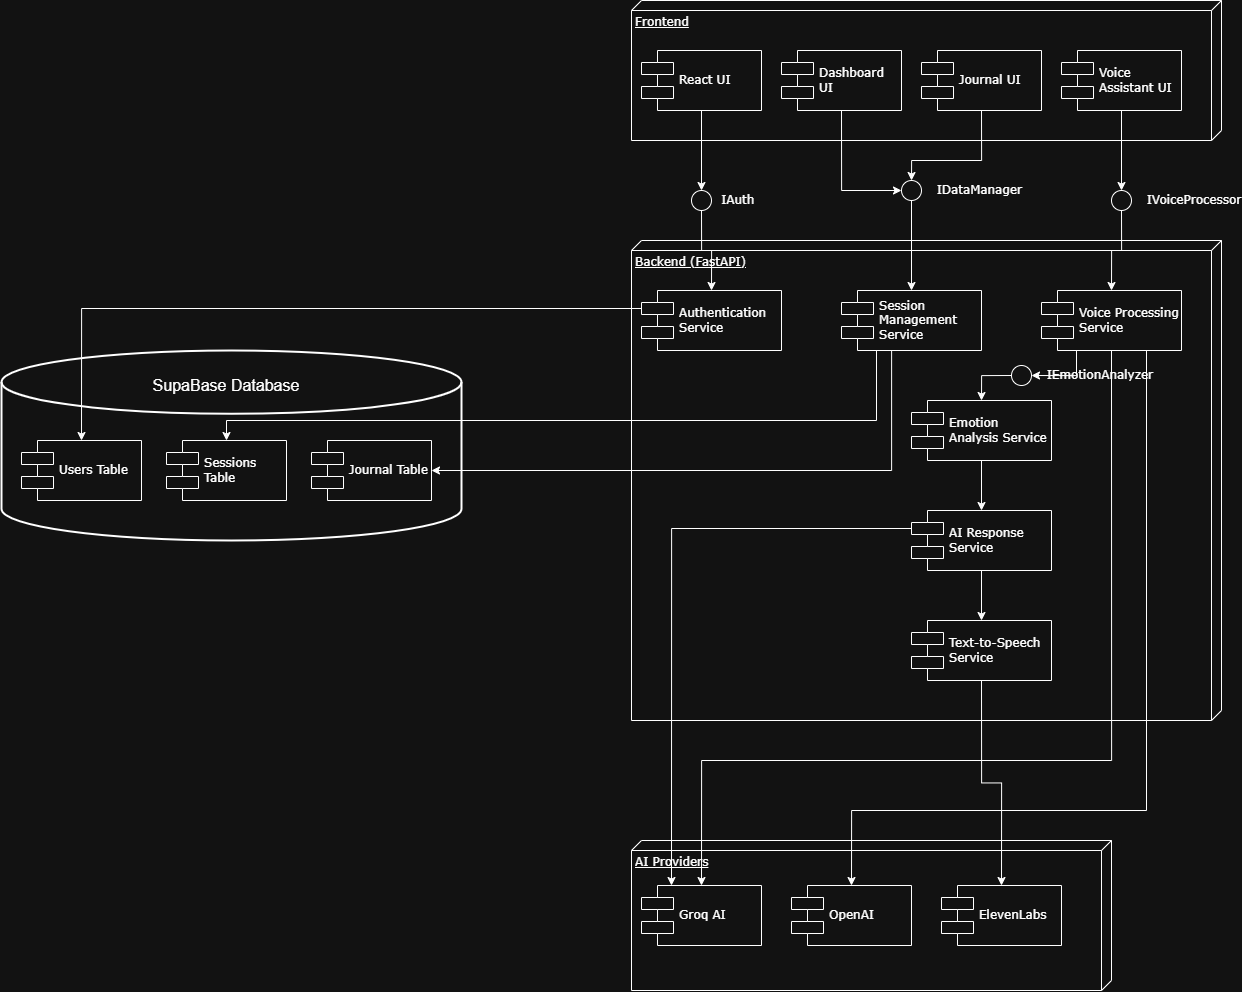

The diagram above was exported from draw.io. Its source (the exported page's mxGraphModel, read from the mxfile embedded in the PNG):
<mxGraphModel dx="3389" dy="1460" grid="1" gridSize="10" guides="1" tooltips="1" connect="1" arrows="1" fold="1" page="1" pageScale="1" pageWidth="1100" pageHeight="850" background="none" math="0" shadow="0">
  <root>
    <mxCell id="0" />
    <mxCell id="1" parent="0" />
    <mxCell id="39150e848f15840c-1" parent="1" style="verticalAlign=top;align=left;spacingTop=8;spacingLeft=2;spacingRight=12;shape=cube;size=10;direction=south;fontStyle=4;html=1;rounded=0;shadow=0;comic=0;labelBackgroundColor=none;strokeWidth=1;fontFamily=Verdana;fontSize=12;whiteSpace=wrap;" value="Frontend" vertex="1">
      <mxGeometry height="140" width="590" x="-400" y="40" as="geometry" />
    </mxCell>
    <mxCell id="39150e848f15840c-2" parent="1" style="verticalAlign=top;align=left;spacingTop=8;spacingLeft=2;spacingRight=12;shape=cube;size=10;direction=south;fontStyle=4;html=1;rounded=0;shadow=0;comic=0;labelBackgroundColor=none;strokeWidth=1;fontFamily=Verdana;fontSize=12;whiteSpace=wrap;" value="Backend (FastAPI)" vertex="1">
      <mxGeometry height="480" width="590" x="-400" y="280" as="geometry" />
    </mxCell>
    <mxCell id="39150e848f15840c-3" parent="1" style="verticalAlign=top;align=left;spacingTop=8;spacingLeft=2;spacingRight=12;shape=cube;size=10;direction=south;fontStyle=4;html=1;rounded=0;shadow=0;comic=0;labelBackgroundColor=none;strokeWidth=1;fontFamily=Verdana;fontSize=12;whiteSpace=wrap;" value="AI Providers" vertex="1">
      <mxGeometry height="150" width="480" x="-400" y="880" as="geometry" />
    </mxCell>
    <mxCell id="6Gr4y1Q8xocUmNKRuxA9-16" edge="1" parent="1" source="6Gr4y1Q8xocUmNKRuxA9-35" style="edgeStyle=orthogonalEdgeStyle;rounded=0;orthogonalLoop=1;jettySize=auto;html=1;exitX=0.5;exitY=1;exitDx=0;exitDy=0;entryX=0.5;entryY=0;entryDx=0;entryDy=0;" target="39150e848f15840c-7">
      <mxGeometry relative="1" as="geometry" />
    </mxCell>
    <mxCell id="39150e848f15840c-5" parent="1" style="shape=component;align=left;spacingLeft=36;rounded=0;shadow=0;comic=0;labelBackgroundColor=none;strokeWidth=1;fontFamily=Verdana;fontSize=12;html=1;whiteSpace=wrap;" value="React UI" vertex="1">
      <mxGeometry height="60" width="120" x="-390" y="90" as="geometry" />
    </mxCell>
    <mxCell id="39150e848f15840c-7" parent="1" style="shape=component;align=left;spacingLeft=36;rounded=0;shadow=0;comic=0;labelBackgroundColor=none;strokeWidth=1;fontFamily=Verdana;fontSize=12;html=1;whiteSpace=wrap;" value="Authentication Service" vertex="1">
      <mxGeometry height="60" width="140" x="-390" y="330" as="geometry" />
    </mxCell>
    <mxCell id="39150e848f15840c-10" parent="1" style="shape=component;align=left;spacingLeft=36;rounded=0;shadow=0;comic=0;labelBackgroundColor=none;strokeWidth=1;fontFamily=Verdana;fontSize=12;html=1;whiteSpace=wrap;" value="Groq AI" vertex="1">
      <mxGeometry height="60" width="120" x="-390" y="925" as="geometry" />
    </mxCell>
    <mxCell id="6Gr4y1Q8xocUmNKRuxA9-22" edge="1" parent="1" source="6Gr4y1Q8xocUmNKRuxA9-37" style="edgeStyle=orthogonalEdgeStyle;rounded=0;orthogonalLoop=1;jettySize=auto;html=1;exitX=0.5;exitY=1;exitDx=0;exitDy=0;entryX=0.5;entryY=0;entryDx=0;entryDy=0;" target="6Gr4y1Q8xocUmNKRuxA9-4">
      <mxGeometry relative="1" as="geometry" />
    </mxCell>
    <mxCell id="6Gr4y1Q8xocUmNKRuxA9-1" parent="1" style="shape=component;align=left;spacingLeft=36;rounded=0;shadow=0;comic=0;labelBackgroundColor=none;strokeWidth=1;fontFamily=Verdana;fontSize=12;html=1;whiteSpace=wrap;" value="Voice Assistant UI" vertex="1">
      <mxGeometry height="60" width="120" x="30" y="90" as="geometry" />
    </mxCell>
    <mxCell id="6Gr4y1Q8xocUmNKRuxA9-56" edge="1" parent="1" source="6Gr4y1Q8xocUmNKRuxA9-2" style="edgeStyle=orthogonalEdgeStyle;rounded=0;orthogonalLoop=1;jettySize=auto;html=1;exitX=0.5;exitY=1;exitDx=0;exitDy=0;entryX=0.5;entryY=0;entryDx=0;entryDy=0;" target="6Gr4y1Q8xocUmNKRuxA9-54">
      <mxGeometry relative="1" as="geometry">
        <Array as="points">
          <mxPoint x="-50" y="200" />
          <mxPoint x="-120" y="200" />
        </Array>
      </mxGeometry>
    </mxCell>
    <mxCell id="6Gr4y1Q8xocUmNKRuxA9-2" parent="1" style="shape=component;align=left;spacingLeft=36;rounded=0;shadow=0;comic=0;labelBackgroundColor=none;strokeWidth=1;fontFamily=Verdana;fontSize=12;html=1;whiteSpace=wrap;" value="Journal UI" vertex="1">
      <mxGeometry height="60" width="120" x="-110" y="90" as="geometry" />
    </mxCell>
    <mxCell id="6Gr4y1Q8xocUmNKRuxA9-55" edge="1" parent="1" source="6Gr4y1Q8xocUmNKRuxA9-3" style="edgeStyle=orthogonalEdgeStyle;rounded=0;orthogonalLoop=1;jettySize=auto;html=1;exitX=0.5;exitY=1;exitDx=0;exitDy=0;entryX=0;entryY=0.5;entryDx=0;entryDy=0;" target="6Gr4y1Q8xocUmNKRuxA9-54">
      <mxGeometry relative="1" as="geometry" />
    </mxCell>
    <mxCell id="6Gr4y1Q8xocUmNKRuxA9-3" parent="1" style="shape=component;align=left;spacingLeft=36;rounded=0;shadow=0;comic=0;labelBackgroundColor=none;strokeWidth=1;fontFamily=Verdana;fontSize=12;html=1;whiteSpace=wrap;" value="Dashboard UI" vertex="1">
      <mxGeometry height="60" width="120" x="-250" y="90" as="geometry" />
    </mxCell>
    <mxCell id="6Gr4y1Q8xocUmNKRuxA9-23" edge="1" parent="1" source="6Gr4y1Q8xocUmNKRuxA9-38" style="edgeStyle=orthogonalEdgeStyle;rounded=0;orthogonalLoop=1;jettySize=auto;html=1;exitX=0;exitY=0.5;exitDx=0;exitDy=0;entryX=0.5;entryY=0;entryDx=0;entryDy=0;" target="6Gr4y1Q8xocUmNKRuxA9-5">
      <mxGeometry relative="1" as="geometry" />
    </mxCell>
    <mxCell id="6Gr4y1Q8xocUmNKRuxA9-27" edge="1" parent="1" source="6Gr4y1Q8xocUmNKRuxA9-4" style="edgeStyle=orthogonalEdgeStyle;rounded=0;orthogonalLoop=1;jettySize=auto;html=1;entryX=0.5;entryY=0;entryDx=0;entryDy=0;exitX=0.5;exitY=1;exitDx=0;exitDy=0;" target="39150e848f15840c-10">
      <mxGeometry relative="1" as="geometry">
        <Array as="points">
          <mxPoint x="80" y="800" />
          <mxPoint x="-330" y="800" />
        </Array>
        <mxPoint x="210" y="830" as="sourcePoint" />
      </mxGeometry>
    </mxCell>
    <mxCell id="6Gr4y1Q8xocUmNKRuxA9-28" edge="1" parent="1" source="6Gr4y1Q8xocUmNKRuxA9-4" style="edgeStyle=orthogonalEdgeStyle;rounded=0;orthogonalLoop=1;jettySize=auto;html=1;exitX=0.75;exitY=1;exitDx=0;exitDy=0;entryX=0.5;entryY=0;entryDx=0;entryDy=0;" target="6Gr4y1Q8xocUmNKRuxA9-9">
      <mxGeometry relative="1" as="geometry">
        <Array as="points">
          <mxPoint x="115" y="850" />
          <mxPoint x="-180" y="850" />
        </Array>
      </mxGeometry>
    </mxCell>
    <mxCell id="6Gr4y1Q8xocUmNKRuxA9-4" parent="1" style="shape=component;align=left;spacingLeft=36;rounded=0;shadow=0;comic=0;labelBackgroundColor=none;strokeWidth=1;fontFamily=Verdana;fontSize=12;html=1;whiteSpace=wrap;" value="Voice Processing Service" vertex="1">
      <mxGeometry height="60" width="140" x="10" y="330" as="geometry" />
    </mxCell>
    <mxCell id="6Gr4y1Q8xocUmNKRuxA9-24" edge="1" parent="1" source="6Gr4y1Q8xocUmNKRuxA9-5" style="edgeStyle=orthogonalEdgeStyle;rounded=0;orthogonalLoop=1;jettySize=auto;html=1;exitX=0.5;exitY=1;exitDx=0;exitDy=0;entryX=0.5;entryY=0;entryDx=0;entryDy=0;" target="6Gr4y1Q8xocUmNKRuxA9-6">
      <mxGeometry relative="1" as="geometry" />
    </mxCell>
    <mxCell id="6Gr4y1Q8xocUmNKRuxA9-5" parent="1" style="shape=component;align=left;spacingLeft=36;rounded=0;shadow=0;comic=0;labelBackgroundColor=none;strokeWidth=1;fontFamily=Verdana;fontSize=12;html=1;whiteSpace=wrap;" value="Emotion Analysis Service" vertex="1">
      <mxGeometry height="60" width="140" x="-120" y="440" as="geometry" />
    </mxCell>
    <mxCell id="6Gr4y1Q8xocUmNKRuxA9-25" edge="1" parent="1" source="6Gr4y1Q8xocUmNKRuxA9-6" style="edgeStyle=orthogonalEdgeStyle;rounded=0;orthogonalLoop=1;jettySize=auto;html=1;exitX=0.5;exitY=1;exitDx=0;exitDy=0;entryX=0.5;entryY=0;entryDx=0;entryDy=0;" target="6Gr4y1Q8xocUmNKRuxA9-7">
      <mxGeometry relative="1" as="geometry" />
    </mxCell>
    <mxCell id="6Gr4y1Q8xocUmNKRuxA9-29" edge="1" parent="1" source="6Gr4y1Q8xocUmNKRuxA9-6" style="edgeStyle=orthogonalEdgeStyle;rounded=0;orthogonalLoop=1;jettySize=auto;html=1;exitX=0;exitY=0.3;exitDx=0;exitDy=0;entryX=0.25;entryY=0;entryDx=0;entryDy=0;" target="39150e848f15840c-10">
      <mxGeometry relative="1" as="geometry" />
    </mxCell>
    <mxCell id="6Gr4y1Q8xocUmNKRuxA9-6" parent="1" style="shape=component;align=left;spacingLeft=36;rounded=0;shadow=0;comic=0;labelBackgroundColor=none;strokeWidth=1;fontFamily=Verdana;fontSize=12;html=1;whiteSpace=wrap;" value="AI Response Service" vertex="1">
      <mxGeometry height="60" width="140" x="-120" y="550" as="geometry" />
    </mxCell>
    <mxCell id="6Gr4y1Q8xocUmNKRuxA9-31" edge="1" parent="1" source="6Gr4y1Q8xocUmNKRuxA9-7" style="edgeStyle=orthogonalEdgeStyle;rounded=0;orthogonalLoop=1;jettySize=auto;html=1;exitX=0.5;exitY=1;exitDx=0;exitDy=0;entryX=0.5;entryY=0;entryDx=0;entryDy=0;" target="6Gr4y1Q8xocUmNKRuxA9-30">
      <mxGeometry relative="1" as="geometry" />
    </mxCell>
    <mxCell id="6Gr4y1Q8xocUmNKRuxA9-7" parent="1" style="shape=component;align=left;spacingLeft=36;rounded=0;shadow=0;comic=0;labelBackgroundColor=none;strokeWidth=1;fontFamily=Verdana;fontSize=12;html=1;whiteSpace=wrap;" value="Text-to-Speech Service" vertex="1">
      <mxGeometry height="60" width="140" x="-120" y="660" as="geometry" />
    </mxCell>
    <mxCell id="6Gr4y1Q8xocUmNKRuxA9-8" parent="1" style="shape=component;align=left;spacingLeft=36;rounded=0;shadow=0;comic=0;labelBackgroundColor=none;strokeWidth=1;fontFamily=Verdana;fontSize=12;html=1;whiteSpace=wrap;" value="Session Management Service" vertex="1">
      <mxGeometry height="60" width="140" x="-190" y="330" as="geometry" />
    </mxCell>
    <mxCell id="6Gr4y1Q8xocUmNKRuxA9-9" parent="1" style="shape=component;align=left;spacingLeft=36;rounded=0;shadow=0;comic=0;labelBackgroundColor=none;strokeWidth=1;fontFamily=Verdana;fontSize=12;html=1;whiteSpace=wrap;" value="OpenAI" vertex="1">
      <mxGeometry height="60" width="120" x="-240" y="925" as="geometry" />
    </mxCell>
    <mxCell id="6Gr4y1Q8xocUmNKRuxA9-10" parent="1" style="strokeWidth=2;html=1;shape=mxgraph.flowchart.database;whiteSpace=wrap;" value="" vertex="1">
      <mxGeometry height="190" width="460" x="-1030" y="390" as="geometry" />
    </mxCell>
    <mxCell id="6Gr4y1Q8xocUmNKRuxA9-13" parent="1" style="shape=component;align=left;spacingLeft=36;rounded=0;shadow=0;comic=0;labelBackgroundColor=none;strokeWidth=1;fontFamily=Verdana;fontSize=12;html=1;whiteSpace=wrap;" value="Journal Table" vertex="1">
      <mxGeometry height="60" width="120" x="-720" y="480" as="geometry" />
    </mxCell>
    <mxCell id="6Gr4y1Q8xocUmNKRuxA9-14" parent="1" style="shape=component;align=left;spacingLeft=36;rounded=0;shadow=0;comic=0;labelBackgroundColor=none;strokeWidth=1;fontFamily=Verdana;fontSize=12;html=1;whiteSpace=wrap;" value="Sessions Table" vertex="1">
      <mxGeometry height="60" width="120" x="-865" y="480" as="geometry" />
    </mxCell>
    <mxCell id="6Gr4y1Q8xocUmNKRuxA9-15" parent="1" style="text;html=1;whiteSpace=wrap;strokeColor=none;fillColor=none;align=center;verticalAlign=middle;rounded=0;fontSize=16;" value="SupaBase Database" vertex="1">
      <mxGeometry height="30" width="190" x="-900" y="410" as="geometry" />
    </mxCell>
    <mxCell id="6Gr4y1Q8xocUmNKRuxA9-12" parent="1" style="shape=component;align=left;spacingLeft=36;rounded=0;shadow=0;comic=0;labelBackgroundColor=none;strokeWidth=1;fontFamily=Verdana;fontSize=12;html=1;whiteSpace=wrap;" value="Users Table" vertex="1">
      <mxGeometry height="60" width="120" x="-1010" y="480" as="geometry" />
    </mxCell>
    <mxCell id="6Gr4y1Q8xocUmNKRuxA9-26" edge="1" parent="1" source="39150e848f15840c-7" style="edgeStyle=orthogonalEdgeStyle;rounded=0;orthogonalLoop=1;jettySize=auto;html=1;exitX=0;exitY=0.3;exitDx=0;exitDy=0;entryX=0.5;entryY=0;entryDx=0;entryDy=0;" target="6Gr4y1Q8xocUmNKRuxA9-12">
      <mxGeometry relative="1" as="geometry" />
    </mxCell>
    <mxCell id="6Gr4y1Q8xocUmNKRuxA9-30" parent="1" style="shape=component;align=left;spacingLeft=36;rounded=0;shadow=0;comic=0;labelBackgroundColor=none;strokeWidth=1;fontFamily=Verdana;fontSize=12;html=1;whiteSpace=wrap;" value="ElevenLabs" vertex="1">
      <mxGeometry height="60" width="120" x="-90" y="925" as="geometry" />
    </mxCell>
    <mxCell id="6Gr4y1Q8xocUmNKRuxA9-33" edge="1" parent="1" source="6Gr4y1Q8xocUmNKRuxA9-8" style="edgeStyle=orthogonalEdgeStyle;rounded=0;orthogonalLoop=1;jettySize=auto;html=1;exitX=0.25;exitY=1;exitDx=0;exitDy=0;entryX=0.5;entryY=0;entryDx=0;entryDy=0;" target="6Gr4y1Q8xocUmNKRuxA9-14">
      <mxGeometry relative="1" as="geometry">
        <Array as="points">
          <mxPoint x="-155" y="460" />
          <mxPoint x="-805" y="460" />
        </Array>
      </mxGeometry>
    </mxCell>
    <mxCell id="6Gr4y1Q8xocUmNKRuxA9-34" edge="1" parent="1" source="6Gr4y1Q8xocUmNKRuxA9-8" style="edgeStyle=orthogonalEdgeStyle;rounded=0;orthogonalLoop=1;jettySize=auto;html=1;exitX=0.5;exitY=1;exitDx=0;exitDy=0;entryX=1;entryY=0.5;entryDx=0;entryDy=0;" target="6Gr4y1Q8xocUmNKRuxA9-13">
      <mxGeometry relative="1" as="geometry">
        <Array as="points">
          <mxPoint x="-140" y="390" />
          <mxPoint x="-140" y="510" />
        </Array>
      </mxGeometry>
    </mxCell>
    <mxCell id="6Gr4y1Q8xocUmNKRuxA9-36" edge="1" parent="1" source="39150e848f15840c-5" style="edgeStyle=orthogonalEdgeStyle;rounded=0;orthogonalLoop=1;jettySize=auto;html=1;exitX=0.5;exitY=1;exitDx=0;exitDy=0;entryX=0.5;entryY=0;entryDx=0;entryDy=0;" target="6Gr4y1Q8xocUmNKRuxA9-35" value="">
      <mxGeometry relative="1" as="geometry">
        <mxPoint x="-330" y="150" as="sourcePoint" />
        <mxPoint x="-320" y="330" as="targetPoint" />
      </mxGeometry>
    </mxCell>
    <mxCell id="6Gr4y1Q8xocUmNKRuxA9-35" parent="1" style="ellipse;whiteSpace=wrap;html=1;rounded=0;shadow=0;comic=0;labelBackgroundColor=none;strokeWidth=1;fontFamily=Verdana;fontSize=12;align=center;" value="&lt;blockquote style=&quot;margin: 0px 0px 0px 40px; border-width: medium; border-style: none; border-color: currentcolor; border-image: initial; padding: 0px;&quot;&gt;&lt;span style=&quot;white-space: pre;&quot;&gt;&#09;&lt;/span&gt;IAuth&lt;/blockquote&gt;" vertex="1">
      <mxGeometry height="20" width="20" x="-340" y="230" as="geometry" />
    </mxCell>
    <mxCell id="6Gr4y1Q8xocUmNKRuxA9-48" edge="1" parent="1" source="6Gr4y1Q8xocUmNKRuxA9-1" style="edgeStyle=orthogonalEdgeStyle;rounded=0;orthogonalLoop=1;jettySize=auto;html=1;exitX=0.5;exitY=1;exitDx=0;exitDy=0;entryX=0.5;entryY=0;entryDx=0;entryDy=0;" target="6Gr4y1Q8xocUmNKRuxA9-37" value="">
      <mxGeometry relative="1" as="geometry">
        <mxPoint x="90" y="150" as="sourcePoint" />
        <mxPoint x="80" y="330" as="targetPoint" />
      </mxGeometry>
    </mxCell>
    <mxCell id="6Gr4y1Q8xocUmNKRuxA9-37" parent="1" style="ellipse;whiteSpace=wrap;html=1;rounded=0;shadow=0;comic=0;labelBackgroundColor=none;strokeWidth=1;fontFamily=Verdana;fontSize=12;align=left;" value="&lt;span style=&quot;background-color: transparent; color: light-dark(rgb(0, 0, 0), rgb(255, 255, 255));&quot;&gt;&lt;span style=&quot;white-space: pre;&quot;&gt;&#09;&lt;/span&gt;IVoiceProcessor&lt;/span&gt;" vertex="1">
      <mxGeometry height="20" width="20" x="80" y="230" as="geometry" />
    </mxCell>
    <mxCell id="6Gr4y1Q8xocUmNKRuxA9-52" edge="1" parent="1" source="6Gr4y1Q8xocUmNKRuxA9-4" style="edgeStyle=orthogonalEdgeStyle;rounded=0;orthogonalLoop=1;jettySize=auto;html=1;exitX=0.25;exitY=1;exitDx=0;exitDy=0;entryX=1;entryY=0.5;entryDx=0;entryDy=0;" target="6Gr4y1Q8xocUmNKRuxA9-38" value="">
      <mxGeometry relative="1" as="geometry">
        <mxPoint x="45" y="390" as="sourcePoint" />
        <mxPoint x="-50" y="440" as="targetPoint" />
      </mxGeometry>
    </mxCell>
    <mxCell id="6Gr4y1Q8xocUmNKRuxA9-38" parent="1" style="ellipse;whiteSpace=wrap;html=1;rounded=0;shadow=0;comic=0;labelBackgroundColor=none;strokeWidth=1;fontFamily=Verdana;fontSize=12;align=left;" value="&lt;span style=&quot;white-space: pre;&quot;&gt;&#09;&lt;/span&gt;IEmotionAnalyzer" vertex="1">
      <mxGeometry height="20" width="20" x="-20" y="405" as="geometry" />
    </mxCell>
    <mxCell id="6Gr4y1Q8xocUmNKRuxA9-57" edge="1" parent="1" source="6Gr4y1Q8xocUmNKRuxA9-54" style="edgeStyle=orthogonalEdgeStyle;rounded=0;orthogonalLoop=1;jettySize=auto;html=1;exitX=0.5;exitY=1;exitDx=0;exitDy=0;" target="6Gr4y1Q8xocUmNKRuxA9-8">
      <mxGeometry relative="1" as="geometry" />
    </mxCell>
    <mxCell id="6Gr4y1Q8xocUmNKRuxA9-54" parent="1" style="ellipse;whiteSpace=wrap;html=1;rounded=0;shadow=0;comic=0;labelBackgroundColor=none;strokeWidth=1;fontFamily=Verdana;fontSize=12;align=left;" value="&lt;span style=&quot;white-space: pre;&quot;&gt;&#09;&lt;/span&gt;IDataManager" vertex="1">
      <mxGeometry height="20" width="20" x="-130" y="220" as="geometry" />
    </mxCell>
  </root>
</mxGraphModel>